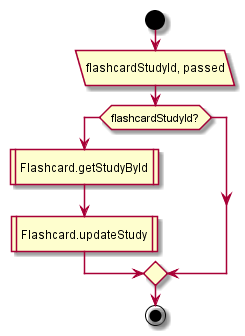

The diagram above was rendered by PlantUML. Its source (embedded in the PNG):
@startuml
start
:flashcardStudyId, passed/
if(flashcardStudyId?) then
:Flashcard.getStudyById|
:Flashcard.updateStudy|
endif;
end;
@enduml